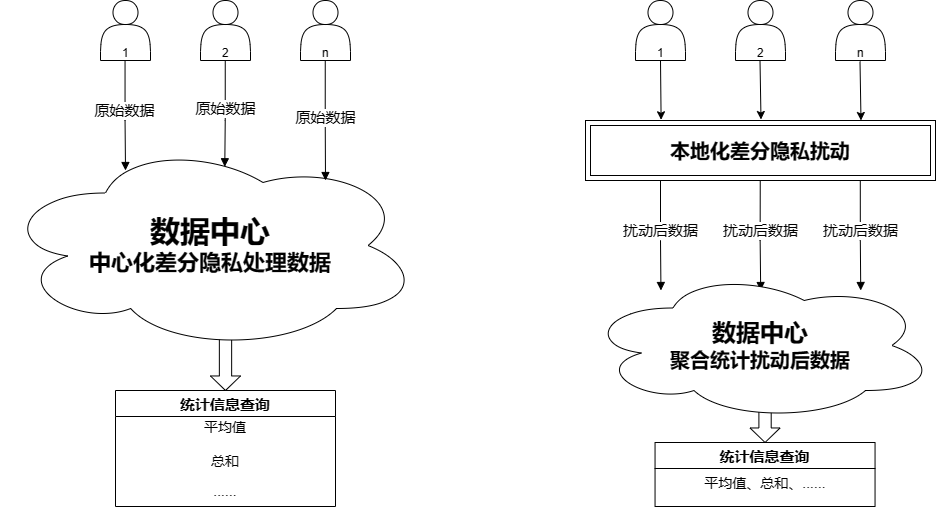

The diagram above was exported from draw.io. Its source (the exported page's mxGraphModel, read from the mxfile embedded in the PNG):
<mxGraphModel dx="1524" dy="831" grid="1" gridSize="10" guides="1" tooltips="1" connect="1" arrows="1" fold="1" page="1" pageScale="1" pageWidth="1100" pageHeight="850" background="none" math="0" shadow="0">
  <root>
    <mxCell id="0" />
    <mxCell id="1" parent="0" />
    <mxCell id="RCNNJBLVID7cQ-LYuxjD-54" value="" style="group" vertex="1" connectable="0" parent="1">
      <mxGeometry x="80" y="100" width="420" height="506" as="geometry" />
    </mxCell>
    <mxCell id="RCNNJBLVID7cQ-LYuxjD-1" value="" style="shape=actor;whiteSpace=wrap;html=1;labelBackgroundColor=none;rounded=0;container=0;" vertex="1" parent="RCNNJBLVID7cQ-LYuxjD-54">
      <mxGeometry x="100" width="50" height="60" as="geometry" />
    </mxCell>
    <mxCell id="RCNNJBLVID7cQ-LYuxjD-3" value="" style="shape=actor;whiteSpace=wrap;html=1;labelBackgroundColor=none;rounded=0;container=0;" vertex="1" parent="RCNNJBLVID7cQ-LYuxjD-54">
      <mxGeometry x="200" width="50" height="60" as="geometry" />
    </mxCell>
    <mxCell id="RCNNJBLVID7cQ-LYuxjD-4" value="" style="shape=actor;whiteSpace=wrap;html=1;labelBackgroundColor=none;rounded=0;container=0;" vertex="1" parent="RCNNJBLVID7cQ-LYuxjD-54">
      <mxGeometry x="300" width="50" height="60" as="geometry" />
    </mxCell>
    <mxCell id="RCNNJBLVID7cQ-LYuxjD-29" value="" style="html=1;shadow=0;dashed=0;align=center;verticalAlign=middle;shape=mxgraph.arrows2.arrow;dy=0.59;dx=14.53;direction=south;notch=0;labelBackgroundColor=none;rounded=0;container=0;" vertex="1" parent="RCNNJBLVID7cQ-LYuxjD-54">
      <mxGeometry x="210" y="330" width="30" height="60" as="geometry" />
    </mxCell>
    <mxCell id="RCNNJBLVID7cQ-LYuxjD-9" value="&lt;b style=&quot;border-color: var(--border-color);&quot;&gt;&lt;font style=&quot;font-size: 30px;&quot;&gt;数据中心&lt;/font&gt;&lt;br style=&quot;border-color: var(--border-color);&quot;&gt;&lt;span style=&quot;font-size: 22px;&quot;&gt;中心化差分隐私处理数据&lt;/span&gt;&lt;/b&gt;" style="ellipse;shape=cloud;whiteSpace=wrap;html=1;align=center;labelBackgroundColor=none;rounded=0;container=0;" vertex="1" parent="RCNNJBLVID7cQ-LYuxjD-54">
      <mxGeometry y="140" width="420" height="210" as="geometry" />
    </mxCell>
    <mxCell id="RCNNJBLVID7cQ-LYuxjD-22" value="" style="endArrow=block;endFill=1;html=1;edgeStyle=orthogonalEdgeStyle;align=left;verticalAlign=top;rounded=0;exitX=0.5;exitY=1;exitDx=0;exitDy=0;labelBackgroundColor=none;fontColor=default;" edge="1" parent="RCNNJBLVID7cQ-LYuxjD-54">
      <mxGeometry x="-0.6666" relative="1" as="geometry">
        <mxPoint x="124.55000000000004" y="60" as="sourcePoint" />
        <mxPoint x="125" y="170" as="targetPoint" />
        <Array as="points">
          <mxPoint x="125" y="120" />
          <mxPoint x="125" y="120" />
        </Array>
        <mxPoint as="offset" />
      </mxGeometry>
    </mxCell>
    <mxCell id="RCNNJBLVID7cQ-LYuxjD-23" value="1" style="edgeLabel;resizable=0;html=1;align=left;verticalAlign=bottom;labelBackgroundColor=none;rounded=0;container=0;" connectable="0" vertex="1" parent="RCNNJBLVID7cQ-LYuxjD-22">
      <mxGeometry x="-1" relative="1" as="geometry">
        <mxPoint x="-5" as="offset" />
      </mxGeometry>
    </mxCell>
    <mxCell id="RCNNJBLVID7cQ-LYuxjD-45" value="&lt;font style=&quot;font-size: 15px;&quot;&gt;原始数据&lt;/font&gt;" style="edgeLabel;html=1;align=center;verticalAlign=middle;resizable=0;points=[];container=0;" vertex="1" connectable="0" parent="RCNNJBLVID7cQ-LYuxjD-22">
      <mxGeometry x="0.1733" y="-1" relative="1" as="geometry">
        <mxPoint y="-15" as="offset" />
      </mxGeometry>
    </mxCell>
    <mxCell id="RCNNJBLVID7cQ-LYuxjD-25" value="统计信息查询" style="swimlane;fontStyle=1;childLayout=stackLayout;horizontal=1;startSize=26;horizontalStack=0;resizeParent=1;resizeParentMax=0;resizeLast=0;collapsible=1;marginBottom=0;align=center;fontSize=15;labelBackgroundColor=none;rounded=0;container=0;" vertex="1" parent="RCNNJBLVID7cQ-LYuxjD-54">
      <mxGeometry x="115" y="390" width="220" height="116" as="geometry" />
    </mxCell>
    <mxCell id="RCNNJBLVID7cQ-LYuxjD-46" value="" style="endArrow=block;endFill=1;html=1;edgeStyle=orthogonalEdgeStyle;align=left;verticalAlign=top;rounded=0;exitX=0.5;exitY=1;exitDx=0;exitDy=0;labelBackgroundColor=none;fontColor=default;entryX=0.534;entryY=0.125;entryDx=0;entryDy=0;entryPerimeter=0;" edge="1" parent="RCNNJBLVID7cQ-LYuxjD-54" target="RCNNJBLVID7cQ-LYuxjD-9">
      <mxGeometry x="-0.6666" relative="1" as="geometry">
        <mxPoint x="224.75000000000006" y="60" as="sourcePoint" />
        <mxPoint x="225.2" y="170" as="targetPoint" />
        <Array as="points">
          <mxPoint x="225" y="120" />
          <mxPoint x="224" y="120" />
        </Array>
        <mxPoint as="offset" />
      </mxGeometry>
    </mxCell>
    <mxCell id="RCNNJBLVID7cQ-LYuxjD-47" value="2" style="edgeLabel;resizable=0;html=1;align=left;verticalAlign=bottom;labelBackgroundColor=none;rounded=0;container=0;" connectable="0" vertex="1" parent="RCNNJBLVID7cQ-LYuxjD-46">
      <mxGeometry x="-1" relative="1" as="geometry">
        <mxPoint x="-5" as="offset" />
      </mxGeometry>
    </mxCell>
    <mxCell id="RCNNJBLVID7cQ-LYuxjD-48" value="&lt;font style=&quot;font-size: 15px;&quot;&gt;原始数据&lt;/font&gt;" style="edgeLabel;html=1;align=center;verticalAlign=middle;resizable=0;points=[];container=0;" vertex="1" connectable="0" parent="RCNNJBLVID7cQ-LYuxjD-46">
      <mxGeometry x="0.1733" y="-1" relative="1" as="geometry">
        <mxPoint y="-15" as="offset" />
      </mxGeometry>
    </mxCell>
    <mxCell id="RCNNJBLVID7cQ-LYuxjD-50" value="" style="endArrow=block;endFill=1;html=1;edgeStyle=orthogonalEdgeStyle;align=left;verticalAlign=top;rounded=0;exitX=0.5;exitY=1;exitDx=0;exitDy=0;labelBackgroundColor=none;fontColor=default;" edge="1" parent="RCNNJBLVID7cQ-LYuxjD-54">
      <mxGeometry x="-0.6666" relative="1" as="geometry">
        <mxPoint x="324.75000000000006" y="60" as="sourcePoint" />
        <mxPoint x="325" y="180" as="targetPoint" />
        <Array as="points">
          <mxPoint x="325.2" y="120" />
          <mxPoint x="325.2" y="120" />
        </Array>
        <mxPoint as="offset" />
      </mxGeometry>
    </mxCell>
    <mxCell id="RCNNJBLVID7cQ-LYuxjD-51" value="n" style="edgeLabel;resizable=0;html=1;align=left;verticalAlign=bottom;labelBackgroundColor=none;rounded=0;container=0;" connectable="0" vertex="1" parent="RCNNJBLVID7cQ-LYuxjD-50">
      <mxGeometry x="-1" relative="1" as="geometry">
        <mxPoint x="-5" as="offset" />
      </mxGeometry>
    </mxCell>
    <mxCell id="RCNNJBLVID7cQ-LYuxjD-52" value="&lt;font style=&quot;font-size: 15px;&quot;&gt;原始数据&lt;/font&gt;" style="edgeLabel;html=1;align=center;verticalAlign=middle;resizable=0;points=[];container=0;" vertex="1" connectable="0" parent="RCNNJBLVID7cQ-LYuxjD-50">
      <mxGeometry x="0.1733" y="-1" relative="1" as="geometry">
        <mxPoint y="-15" as="offset" />
      </mxGeometry>
    </mxCell>
    <mxCell id="RCNNJBLVID7cQ-LYuxjD-26" value="平均值" style="text;strokeColor=none;fillColor=none;spacingLeft=4;spacingRight=4;overflow=hidden;rotatable=0;points=[[0,0.5],[1,0.5]];portConstraint=eastwest;fontSize=14;whiteSpace=wrap;html=1;align=center;labelBackgroundColor=none;rounded=0;container=0;" vertex="1" parent="RCNNJBLVID7cQ-LYuxjD-54">
      <mxGeometry x="115" y="412" width="220" height="38" as="geometry" />
    </mxCell>
    <mxCell id="RCNNJBLVID7cQ-LYuxjD-27" value="总和" style="text;strokeColor=none;fillColor=none;spacingLeft=4;spacingRight=4;overflow=hidden;rotatable=0;points=[[0,0.5],[1,0.5]];portConstraint=eastwest;fontSize=14;whiteSpace=wrap;html=1;align=center;labelBackgroundColor=none;rounded=0;container=0;" vertex="1" parent="RCNNJBLVID7cQ-LYuxjD-54">
      <mxGeometry x="115" y="446" width="220" height="30" as="geometry" />
    </mxCell>
    <mxCell id="RCNNJBLVID7cQ-LYuxjD-28" value="......" style="text;strokeColor=none;fillColor=none;spacingLeft=4;spacingRight=4;overflow=hidden;rotatable=0;points=[[0,0.5],[1,0.5]];portConstraint=eastwest;fontSize=14;whiteSpace=wrap;html=1;align=center;labelBackgroundColor=none;rounded=0;container=0;" vertex="1" parent="RCNNJBLVID7cQ-LYuxjD-54">
      <mxGeometry x="115" y="476" width="220" height="30" as="geometry" />
    </mxCell>
    <mxCell id="RCNNJBLVID7cQ-LYuxjD-79" value="" style="group" vertex="1" connectable="0" parent="1">
      <mxGeometry x="665" y="100" width="350" height="506" as="geometry" />
    </mxCell>
    <mxCell id="RCNNJBLVID7cQ-LYuxjD-55" value="" style="shape=actor;whiteSpace=wrap;html=1;labelBackgroundColor=none;rounded=0;container=0;" vertex="1" parent="RCNNJBLVID7cQ-LYuxjD-79">
      <mxGeometry x="50" width="50" height="60" as="geometry" />
    </mxCell>
    <mxCell id="RCNNJBLVID7cQ-LYuxjD-56" value="" style="shape=actor;whiteSpace=wrap;html=1;labelBackgroundColor=none;rounded=0;container=0;" vertex="1" parent="RCNNJBLVID7cQ-LYuxjD-79">
      <mxGeometry x="150" width="50" height="60" as="geometry" />
    </mxCell>
    <mxCell id="RCNNJBLVID7cQ-LYuxjD-57" value="" style="shape=actor;whiteSpace=wrap;html=1;labelBackgroundColor=none;rounded=0;container=0;" vertex="1" parent="RCNNJBLVID7cQ-LYuxjD-79">
      <mxGeometry x="250" width="50" height="60" as="geometry" />
    </mxCell>
    <mxCell id="RCNNJBLVID7cQ-LYuxjD-58" value="1" style="edgeLabel;resizable=0;html=1;align=left;verticalAlign=bottom;labelBackgroundColor=none;rounded=0;container=0;" connectable="0" vertex="1" parent="RCNNJBLVID7cQ-LYuxjD-79">
      <mxGeometry x="69.55000000000007" y="60" as="geometry" />
    </mxCell>
    <mxCell id="RCNNJBLVID7cQ-LYuxjD-59" value="2" style="edgeLabel;resizable=0;html=1;align=left;verticalAlign=bottom;labelBackgroundColor=none;rounded=0;container=0;" connectable="0" vertex="1" parent="RCNNJBLVID7cQ-LYuxjD-79">
      <mxGeometry x="169.75" y="60" as="geometry" />
    </mxCell>
    <mxCell id="RCNNJBLVID7cQ-LYuxjD-60" value="n" style="edgeLabel;resizable=0;html=1;align=left;verticalAlign=bottom;labelBackgroundColor=none;rounded=0;container=0;" connectable="0" vertex="1" parent="RCNNJBLVID7cQ-LYuxjD-79">
      <mxGeometry x="269.75" y="60" as="geometry" />
    </mxCell>
    <mxCell id="RCNNJBLVID7cQ-LYuxjD-61" value="&lt;font size=&quot;1&quot; style=&quot;&quot;&gt;&lt;b style=&quot;font-size: 20px;&quot;&gt;本地化差分隐私扰动&lt;/b&gt;&lt;/font&gt;" style="shape=ext;margin=3;double=1;whiteSpace=wrap;html=1;align=center;" vertex="1" parent="RCNNJBLVID7cQ-LYuxjD-79">
      <mxGeometry y="120" width="350" height="60" as="geometry" />
    </mxCell>
    <mxCell id="RCNNJBLVID7cQ-LYuxjD-62" value="" style="endArrow=classic;html=1;rounded=0;entryX=0.216;entryY=-0.012;entryDx=0;entryDy=0;entryPerimeter=0;exitX=0.5;exitY=1;exitDx=0;exitDy=0;" edge="1" parent="RCNNJBLVID7cQ-LYuxjD-79" source="RCNNJBLVID7cQ-LYuxjD-55" target="RCNNJBLVID7cQ-LYuxjD-61">
      <mxGeometry width="50" height="50" relative="1" as="geometry">
        <mxPoint x="-115" y="190" as="sourcePoint" />
        <mxPoint x="-65" y="140" as="targetPoint" />
      </mxGeometry>
    </mxCell>
    <mxCell id="RCNNJBLVID7cQ-LYuxjD-63" value="" style="endArrow=classic;html=1;rounded=0;entryX=0.216;entryY=-0.012;entryDx=0;entryDy=0;entryPerimeter=0;exitX=0.5;exitY=1;exitDx=0;exitDy=0;" edge="1" parent="RCNNJBLVID7cQ-LYuxjD-79">
      <mxGeometry width="50" height="50" relative="1" as="geometry">
        <mxPoint x="174.5" y="60" as="sourcePoint" />
        <mxPoint x="175.5" y="119" as="targetPoint" />
      </mxGeometry>
    </mxCell>
    <mxCell id="RCNNJBLVID7cQ-LYuxjD-64" value="" style="endArrow=classic;html=1;rounded=0;entryX=0.216;entryY=-0.012;entryDx=0;entryDy=0;entryPerimeter=0;exitX=0.5;exitY=1;exitDx=0;exitDy=0;" edge="1" parent="RCNNJBLVID7cQ-LYuxjD-79">
      <mxGeometry width="50" height="50" relative="1" as="geometry">
        <mxPoint x="274.5" y="61" as="sourcePoint" />
        <mxPoint x="275.5" y="120" as="targetPoint" />
      </mxGeometry>
    </mxCell>
    <mxCell id="RCNNJBLVID7cQ-LYuxjD-65" value="" style="endArrow=block;endFill=1;html=1;edgeStyle=orthogonalEdgeStyle;align=left;verticalAlign=top;rounded=0;exitX=0.5;exitY=1;exitDx=0;exitDy=0;labelBackgroundColor=none;fontColor=default;" edge="1" parent="RCNNJBLVID7cQ-LYuxjD-79">
      <mxGeometry x="-0.6666" relative="1" as="geometry">
        <mxPoint x="75.00000000000011" y="180" as="sourcePoint" />
        <mxPoint x="75.45000000000005" y="290" as="targetPoint" />
        <Array as="points">
          <mxPoint x="75.45000000000005" y="240" />
          <mxPoint x="75.45000000000005" y="240" />
        </Array>
        <mxPoint as="offset" />
      </mxGeometry>
    </mxCell>
    <mxCell id="RCNNJBLVID7cQ-LYuxjD-67" value="&lt;font style=&quot;font-size: 15px;&quot;&gt;扰动后数据&lt;/font&gt;" style="edgeLabel;html=1;align=center;verticalAlign=middle;resizable=0;points=[];container=0;" vertex="1" connectable="0" parent="RCNNJBLVID7cQ-LYuxjD-65">
      <mxGeometry x="0.1733" y="-1" relative="1" as="geometry">
        <mxPoint y="-15" as="offset" />
      </mxGeometry>
    </mxCell>
    <mxCell id="RCNNJBLVID7cQ-LYuxjD-68" value="" style="endArrow=block;endFill=1;html=1;edgeStyle=orthogonalEdgeStyle;align=left;verticalAlign=top;rounded=0;exitX=0.5;exitY=1;exitDx=0;exitDy=0;labelBackgroundColor=none;fontColor=default;" edge="1" parent="RCNNJBLVID7cQ-LYuxjD-79">
      <mxGeometry x="-0.6666" relative="1" as="geometry">
        <mxPoint x="174.74000000000012" y="180" as="sourcePoint" />
        <mxPoint x="175.19000000000005" y="290" as="targetPoint" />
        <Array as="points">
          <mxPoint x="175.19000000000005" y="240" />
          <mxPoint x="175.19000000000005" y="240" />
        </Array>
        <mxPoint as="offset" />
      </mxGeometry>
    </mxCell>
    <mxCell id="RCNNJBLVID7cQ-LYuxjD-69" value="&lt;font style=&quot;font-size: 15px;&quot;&gt;扰动后数据&lt;/font&gt;" style="edgeLabel;html=1;align=center;verticalAlign=middle;resizable=0;points=[];container=0;" vertex="1" connectable="0" parent="RCNNJBLVID7cQ-LYuxjD-68">
      <mxGeometry x="0.1733" y="-1" relative="1" as="geometry">
        <mxPoint y="-15" as="offset" />
      </mxGeometry>
    </mxCell>
    <mxCell id="RCNNJBLVID7cQ-LYuxjD-70" value="" style="endArrow=block;endFill=1;html=1;edgeStyle=orthogonalEdgeStyle;align=left;verticalAlign=top;rounded=0;exitX=0.5;exitY=1;exitDx=0;exitDy=0;labelBackgroundColor=none;fontColor=default;" edge="1" parent="RCNNJBLVID7cQ-LYuxjD-79">
      <mxGeometry x="-0.6666" relative="1" as="geometry">
        <mxPoint x="274.7900000000001" y="180" as="sourcePoint" />
        <mxPoint x="275.24" y="290" as="targetPoint" />
        <Array as="points">
          <mxPoint x="275.24" y="240" />
          <mxPoint x="275.24" y="240" />
        </Array>
        <mxPoint as="offset" />
      </mxGeometry>
    </mxCell>
    <mxCell id="RCNNJBLVID7cQ-LYuxjD-71" value="&lt;font style=&quot;font-size: 15px;&quot;&gt;扰动后数据&lt;/font&gt;" style="edgeLabel;html=1;align=center;verticalAlign=middle;resizable=0;points=[];container=0;" vertex="1" connectable="0" parent="RCNNJBLVID7cQ-LYuxjD-70">
      <mxGeometry x="0.1733" y="-1" relative="1" as="geometry">
        <mxPoint y="-15" as="offset" />
      </mxGeometry>
    </mxCell>
    <mxCell id="RCNNJBLVID7cQ-LYuxjD-73" value="" style="html=1;shadow=0;dashed=0;align=center;verticalAlign=middle;shape=mxgraph.arrows2.arrow;dy=0.59;dx=14.53;direction=south;notch=0;labelBackgroundColor=none;rounded=0;container=0;" vertex="1" parent="RCNNJBLVID7cQ-LYuxjD-79">
      <mxGeometry x="164.54999999999995" y="382" width="30" height="60" as="geometry" />
    </mxCell>
    <mxCell id="RCNNJBLVID7cQ-LYuxjD-72" value="&lt;b style=&quot;border-color: var(--border-color);&quot;&gt;&lt;font style=&quot;font-size: 24px;&quot;&gt;数据中心&lt;/font&gt;&lt;br style=&quot;border-color: var(--border-color);&quot;&gt;&lt;font style=&quot;font-size: 20px;&quot;&gt;聚合统计扰动后数据&lt;/font&gt;&lt;br&gt;&lt;/b&gt;" style="ellipse;shape=cloud;whiteSpace=wrap;html=1;align=center;labelBackgroundColor=none;rounded=0;container=0;" vertex="1" parent="RCNNJBLVID7cQ-LYuxjD-79">
      <mxGeometry y="270" width="350" height="150" as="geometry" />
    </mxCell>
    <mxCell id="RCNNJBLVID7cQ-LYuxjD-74" value="统计信息查询" style="swimlane;fontStyle=1;childLayout=stackLayout;horizontal=1;startSize=26;horizontalStack=0;resizeParent=1;resizeParentMax=0;resizeLast=0;collapsible=1;marginBottom=0;align=center;fontSize=15;labelBackgroundColor=none;rounded=0;container=0;" vertex="1" parent="RCNNJBLVID7cQ-LYuxjD-79">
      <mxGeometry x="69.54999999999995" y="442" width="220" height="64" as="geometry" />
    </mxCell>
    <mxCell id="RCNNJBLVID7cQ-LYuxjD-75" value="平均值、总和、......" style="text;strokeColor=none;fillColor=none;spacingLeft=4;spacingRight=4;overflow=hidden;rotatable=0;points=[[0,0.5],[1,0.5]];portConstraint=eastwest;fontSize=14;whiteSpace=wrap;html=1;align=center;labelBackgroundColor=none;rounded=0;container=0;" vertex="1" parent="RCNNJBLVID7cQ-LYuxjD-74">
      <mxGeometry y="26" width="220" height="38" as="geometry" />
    </mxCell>
  </root>
</mxGraphModel>